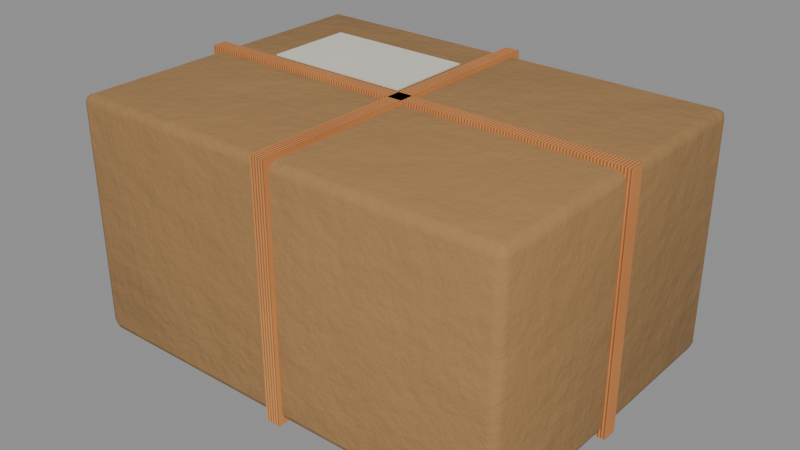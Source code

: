 # Source: misc_parcel.blend  (saved by Blender 5.0.119; exported with 4.5.12 LTS)
import bpy
from mathutils import Matrix  # noqa: F401  (used for matrix-valued properties, if any)

bpy.ops.wm.read_factory_settings(use_empty=True)
scene = bpy.context.scene
scene.name = 'misc_parcel'

# ---- collections
col_misc_parcel = bpy.data.collections.new('misc_parcel'); scene.collection.children.link(col_misc_parcel)

# ---- materials (node trees are filled in below, after node groups)
mat_cardboard = bpy.data.materials.new('Cardboard')
mat_rope = bpy.data.materials.new('Rope')
mat_labelcream = bpy.data.materials.new('LabelCream')

# ---- material node trees
mat_cardboard.use_nodes = True; mat_cardboard.node_tree.nodes.clear()
_N = mat_cardboard.node_tree.nodes; _L = mat_cardboard.node_tree.links
n0 = _N.new('ShaderNodeBsdfPrincipled'); n0.name = 'Principled BSDF'; n0.location = (-200, 100)
n0.inputs[2].default_value = 0.9
n1 = _N.new('ShaderNodeOutputMaterial'); n1.name = 'Material Output'; n1.location = (200, 100)
n2 = _N.new('ShaderNodeTexCoord'); n2.name = 'Texture Coordinate'; n2.location = (0, 0)
n3 = _N.new('ShaderNodeMapping'); n3.name = 'Mapping'; n3.location = (0, 0)
n4 = _N.new('ShaderNodeTexNoise'); n4.name = 'Noise Texture'; n4.location = (0, 0)
n4.width = 145
n4.inputs[2].default_value = 2.2
n4.inputs[3].default_value = 3.0
n5 = _N.new('ShaderNodeValToRGB'); n5.name = 'Color Ramp'; n5.location = (0, 0)
while len(n5.color_ramp.elements) > 1: n5.color_ramp.elements.remove(n5.color_ramp.elements[-1])
n5.color_ramp.elements[0].position = 0.3; n5.color_ramp.elements[0].color = (0.3093, 0.1713, 0.0636, 1.0)
_e = n5.color_ramp.elements.new(0.5); _e.color = (0.3515, 0.1946, 0.07227, 1.0)
_e = n5.color_ramp.elements.new(0.72); _e.color = (0.419, 0.232, 0.08615, 1.0)
n6 = _N.new('ShaderNodeSeparateXYZ'); n6.name = 'Separate XYZ'; n6.location = (0, 0)
n7 = _N.new('ShaderNodeMath'); n7.name = 'Math'; n7.location = (0, 0)
n7.operation = 'SUBTRACT'
n7.use_clamp = True
n7.inputs[0].default_value = 0.45
n8 = _N.new('ShaderNodeTexNoise'); n8.name = 'Noise Texture.001'; n8.location = (0, 0)
n8.width = 145
n8.inputs[3].default_value = 5.0
n8.inputs[4].default_value = 0.6
n9 = _N.new('ShaderNodeMath'); n9.name = 'Math.001'; n9.location = (0, 0)
n9.operation = 'MULTIPLY'
n9.inputs[1].default_value = 1.2
n10 = _N.new('ShaderNodeMath'); n10.name = 'Math.002'; n10.location = (0, 0)
n10.operation = 'MULTIPLY'
n11 = _N.new('ShaderNodeMath'); n11.name = 'Math.003'; n11.location = (0, 0)
n12 = _N.new('ShaderNodeMath'); n12.name = 'Math.004'; n12.location = (0, 0)
n12.operation = 'MULTIPLY'
n12.use_clamp = True
n12.inputs[1].default_value = 0.3
n13 = _N.new('ShaderNodeValToRGB'); n13.name = 'Color Ramp.001'; n13.location = (0, 0)
while len(n13.color_ramp.elements) > 1: n13.color_ramp.elements.remove(n13.color_ramp.elements[-1])
n13.color_ramp.elements[0].position = 0.45; n13.color_ramp.elements[0].color = (0.0, 0.0, 0.0, 1.0)
_e = n13.color_ramp.elements.new(0.95); _e.color = (0.85, 0.85, 0.85, 1.0)
n14 = _N.new('ShaderNodeMix'); n14.name = 'Mix'; n14.location = (0, 0)
n14.data_type = 'RGBA'
n14.inputs[7].default_value = (0.4793, 0.2961, 0.15, 1.0)
n15 = _N.new('ShaderNodeTexNoise'); n15.name = 'Noise Texture.002'; n15.location = (0, 0)
n15.width = 145
n15.inputs[2].default_value = 30.0
n15.inputs[3].default_value = 6.0
n15.inputs[4].default_value = 0.6
n16 = _N.new('ShaderNodeBump'); n16.name = 'Bump'; n16.location = (0, 0)
n16.inputs[0].default_value = 0.2
n16.inputs[1].default_value = 0.02
_L.new(n0.outputs[0], n1.inputs[0])
_L.new(n2.outputs[3], n3.inputs[0])
_L.new(n3.outputs[0], n4.inputs[0])
_L.new(n4.outputs[0], n5.inputs[0])
_L.new(n2.outputs[3], n6.inputs[0])
_L.new(n6.outputs[2], n7.inputs[1])
_L.new(n3.outputs[0], n8.inputs[0])
_L.new(n7.outputs[0], n9.inputs[0])
_L.new(n8.outputs[0], n10.inputs[0])
_L.new(n9.outputs[0], n11.inputs[0])
_L.new(n10.outputs[0], n11.inputs[1])
_L.new(n11.outputs[0], n12.inputs[0])
_L.new(n12.outputs[0], n13.inputs[0])
_L.new(n13.outputs[0], n14.inputs[0])
_L.new(n5.outputs[0], n14.inputs[6])
_L.new(n14.outputs[2], n0.inputs[0])
_L.new(n3.outputs[0], n15.inputs[0])
_L.new(n15.outputs[0], n16.inputs[3])
_L.new(n16.outputs[0], n0.inputs[5])
n1.is_active_output = True
mat_rope.use_nodes = True; mat_rope.node_tree.nodes.clear()
_N = mat_rope.node_tree.nodes; _L = mat_rope.node_tree.links
n0 = _N.new('ShaderNodeBsdfPrincipled'); n0.name = 'Principled BSDF'; n0.location = (-200, 100)
n0.inputs[2].default_value = 0.95
n1 = _N.new('ShaderNodeOutputMaterial'); n1.name = 'Material Output'; n1.location = (200, 100)
n2 = _N.new('ShaderNodeTexCoord'); n2.name = 'Texture Coordinate'; n2.location = (0, 0)
n3 = _N.new('ShaderNodeMapping'); n3.name = 'Mapping'; n3.location = (0, 0)
n4 = _N.new('ShaderNodeTexWave'); n4.name = 'Wave Texture'; n4.location = (0, 0)
n4.width = 160
n4.inputs[1].default_value = 160.0
n5 = _N.new('ShaderNodeTexNoise'); n5.name = 'Noise Texture'; n5.location = (0, 0)
n5.width = 145
n5.inputs[2].default_value = 3.0
n5.inputs[3].default_value = 4.0
n5.inputs[4].default_value = 0.6
n6 = _N.new('ShaderNodeValToRGB'); n6.name = 'Color Ramp'; n6.location = (0, 0)
while len(n6.color_ramp.elements) > 1: n6.color_ramp.elements.remove(n6.color_ramp.elements[-1])
n6.color_ramp.elements[0].position = 0.3; n6.color_ramp.elements[0].color = (0.4969, 0.15, 0.03689, 1.0)
_e = n6.color_ramp.elements.new(0.7); _e.color = (0.7454, 0.3231, 0.09759, 1.0)
n7 = _N.new('ShaderNodeSeparateXYZ'); n7.name = 'Separate XYZ'; n7.location = (0, 0)
n8 = _N.new('ShaderNodeMath'); n8.name = 'Math'; n8.location = (0, 0)
n8.operation = 'SUBTRACT'
n8.use_clamp = True
n9 = _N.new('ShaderNodeTexNoise'); n9.name = 'Noise Texture.001'; n9.location = (0, 0)
n9.width = 145
n9.inputs[3].default_value = 5.0
n9.inputs[4].default_value = 0.6
n10 = _N.new('ShaderNodeMath'); n10.name = 'Math.001'; n10.location = (0, 0)
n10.operation = 'MULTIPLY'
n10.inputs[1].default_value = 0.4
n11 = _N.new('ShaderNodeMath'); n11.name = 'Math.002'; n11.location = (0, 0)
n12 = _N.new('ShaderNodeMath'); n12.name = 'Math.003'; n12.location = (0, 0)
n12.operation = 'MULTIPLY'
n12.use_clamp = True
n12.inputs[1].default_value = 0.2
n13 = _N.new('ShaderNodeValToRGB'); n13.name = 'Color Ramp.001'; n13.location = (0, 0)
while len(n13.color_ramp.elements) > 1: n13.color_ramp.elements.remove(n13.color_ramp.elements[-1])
n13.color_ramp.elements[0].position = 0.4; n13.color_ramp.elements[0].color = (0.0, 0.0, 0.0, 1.0)
_e = n13.color_ramp.elements.new(0.9); _e.color = (0.8, 0.8, 0.8, 1.0)
n14 = _N.new('ShaderNodeMix'); n14.name = 'Mix'; n14.location = (0, 0)
n14.data_type = 'RGBA'
n14.inputs[7].default_value = (0.4793, 0.2961, 0.15, 1.0)
n15 = _N.new('ShaderNodeBump'); n15.name = 'Bump'; n15.location = (0, 0)
n15.inputs[0].default_value = 0.4
n15.inputs[1].default_value = 0.02
_L.new(n0.outputs[0], n1.inputs[0])
_L.new(n2.outputs[3], n3.inputs[0])
_L.new(n3.outputs[0], n4.inputs[0])
_L.new(n3.outputs[0], n5.inputs[0])
_L.new(n5.outputs[0], n6.inputs[0])
_L.new(n2.outputs[3], n7.inputs[0])
_L.new(n7.outputs[2], n8.inputs[1])
_L.new(n3.outputs[0], n9.inputs[0])
_L.new(n9.outputs[0], n10.inputs[0])
_L.new(n8.outputs[0], n11.inputs[0])
_L.new(n10.outputs[0], n11.inputs[1])
_L.new(n11.outputs[0], n12.inputs[0])
_L.new(n12.outputs[0], n13.inputs[0])
_L.new(n13.outputs[0], n14.inputs[0])
_L.new(n6.outputs[0], n14.inputs[6])
_L.new(n14.outputs[2], n0.inputs[0])
_L.new(n4.outputs[1], n15.inputs[3])
_L.new(n15.outputs[0], n0.inputs[5])
n1.is_active_output = True
mat_labelcream.use_nodes = True; mat_labelcream.node_tree.nodes.clear()
_N = mat_labelcream.node_tree.nodes; _L = mat_labelcream.node_tree.links
n0 = _N.new('ShaderNodeBsdfPrincipled'); n0.name = 'Principled BSDF'; n0.location = (-200, 100)
n0.inputs[2].default_value = 0.8
n1 = _N.new('ShaderNodeOutputMaterial'); n1.name = 'Material Output'; n1.location = (200, 100)
n2 = _N.new('ShaderNodeTexCoord'); n2.name = 'Texture Coordinate'; n2.location = (0, 0)
n3 = _N.new('ShaderNodeMapping'); n3.name = 'Mapping'; n3.location = (0, 0)
n4 = _N.new('ShaderNodeTexNoise'); n4.name = 'Noise Texture'; n4.location = (0, 0)
n4.width = 145
n4.inputs[2].default_value = 2.2
n4.inputs[3].default_value = 3.0
n5 = _N.new('ShaderNodeValToRGB'); n5.name = 'Color Ramp'; n5.location = (0, 0)
while len(n5.color_ramp.elements) > 1: n5.color_ramp.elements.remove(n5.color_ramp.elements[-1])
n5.color_ramp.elements[0].position = 0.3; n5.color_ramp.elements[0].color = (0.6298, 0.6043, 0.5083, 1.0)
_e = n5.color_ramp.elements.new(0.5); _e.color = (0.7157, 0.6867, 0.5776, 1.0)
_e = n5.color_ramp.elements.new(0.72); _e.color = (0.8531, 0.8185, 0.6885, 1.0)
n6 = _N.new('ShaderNodeSeparateXYZ'); n6.name = 'Separate XYZ'; n6.location = (0, 0)
n7 = _N.new('ShaderNodeMath'); n7.name = 'Math'; n7.location = (0, 0)
n7.operation = 'SUBTRACT'
n7.use_clamp = True
n7.inputs[0].default_value = 0.45
n8 = _N.new('ShaderNodeTexNoise'); n8.name = 'Noise Texture.001'; n8.location = (0, 0)
n8.width = 145
n8.inputs[3].default_value = 5.0
n8.inputs[4].default_value = 0.6
n9 = _N.new('ShaderNodeMath'); n9.name = 'Math.001'; n9.location = (0, 0)
n9.operation = 'MULTIPLY'
n9.inputs[1].default_value = 1.2
n10 = _N.new('ShaderNodeMath'); n10.name = 'Math.002'; n10.location = (0, 0)
n10.operation = 'MULTIPLY'
n11 = _N.new('ShaderNodeMath'); n11.name = 'Math.003'; n11.location = (0, 0)
n12 = _N.new('ShaderNodeMath'); n12.name = 'Math.004'; n12.location = (0, 0)
n12.operation = 'MULTIPLY'
n12.use_clamp = True
n12.inputs[1].default_value = 0.25
n13 = _N.new('ShaderNodeValToRGB'); n13.name = 'Color Ramp.001'; n13.location = (0, 0)
while len(n13.color_ramp.elements) > 1: n13.color_ramp.elements.remove(n13.color_ramp.elements[-1])
n13.color_ramp.elements[0].position = 0.45; n13.color_ramp.elements[0].color = (0.0, 0.0, 0.0, 1.0)
_e = n13.color_ramp.elements.new(0.95); _e.color = (0.85, 0.85, 0.85, 1.0)
n14 = _N.new('ShaderNodeMix'); n14.name = 'Mix'; n14.location = (0, 0)
n14.data_type = 'RGBA'
n14.inputs[7].default_value = (0.4793, 0.2961, 0.15, 1.0)
n15 = _N.new('ShaderNodeTexNoise'); n15.name = 'Noise Texture.002'; n15.location = (0, 0)
n15.width = 145
n15.inputs[2].default_value = 30.0
n15.inputs[3].default_value = 6.0
n15.inputs[4].default_value = 0.6
n16 = _N.new('ShaderNodeBump'); n16.name = 'Bump'; n16.location = (0, 0)
n16.inputs[0].default_value = 0.05
n16.inputs[1].default_value = 0.02
_L.new(n0.outputs[0], n1.inputs[0])
_L.new(n2.outputs[3], n3.inputs[0])
_L.new(n3.outputs[0], n4.inputs[0])
_L.new(n4.outputs[0], n5.inputs[0])
_L.new(n2.outputs[3], n6.inputs[0])
_L.new(n6.outputs[2], n7.inputs[1])
_L.new(n3.outputs[0], n8.inputs[0])
_L.new(n7.outputs[0], n9.inputs[0])
_L.new(n8.outputs[0], n10.inputs[0])
_L.new(n9.outputs[0], n11.inputs[0])
_L.new(n10.outputs[0], n11.inputs[1])
_L.new(n11.outputs[0], n12.inputs[0])
_L.new(n12.outputs[0], n13.inputs[0])
_L.new(n13.outputs[0], n14.inputs[0])
_L.new(n5.outputs[0], n14.inputs[6])
_L.new(n14.outputs[2], n0.inputs[0])
_L.new(n3.outputs[0], n15.inputs[0])
_L.new(n15.outputs[0], n16.inputs[3])
_L.new(n16.outputs[0], n0.inputs[5])
n1.is_active_output = True

# ---- meshes
me_misc_parcel_body = bpy.data.meshes.new('misc_parcel_body')
me_misc_parcel_body.from_pydata([(0.144, -0.104, 0.0), (0.144, -0.11, 0.006), (0.15, -0.104, 0.006), (0.144, -0.1082, 0.001757), (0.1475, -0.1075, 0.002536), (0.1482, -0.1082, 0.006), (0.1482, -0.104, 0.001757), (0.144, -0.11, 0.154), (0.144, -0.104, 0.16), (0.15, -0.104, 0.154), (0.144, -0.1082, 0.1582), (0.1475, -0.1075, 0.1575), (0.1482, -0.104, 0.1582), (0.1482, -0.1082, 0.154), (0.144, 0.104, 0.0), (0.15, 0.104, 0.006), (0.144, 0.11, 0.006), (0.1482, 0.104, 0.001757), (0.1475, 0.1075, 0.002536), (0.1482, 0.1082, 0.006), (0.144, 0.1082, 0.001757), (0.144, 0.104, 0.16), (0.144, 0.11, 0.154), (0.15, 0.104, 0.154), (0.144, 0.1082, 0.1582), (0.1475, 0.1075, 0.1575), (0.1482, 0.1082, 0.154), (0.1482, 0.104, 0.1582), (-0.144, -0.104, 0.0), (-0.15, -0.104, 0.006), (-0.144, -0.11, 0.006), (-0.1482, -0.104, 0.001757), (-0.1475, -0.1075, 0.002536), (-0.1482, -0.1082, 0.006), (-0.144, -0.1082, 0.001757), (-0.144, -0.104, 0.16), (-0.144, -0.11, 0.154), (-0.15, -0.104, 0.154), (-0.144, -0.1082, 0.1582), (-0.1475, -0.1075, 0.1575), (-0.1482, -0.1082, 0.154), (-0.1482, -0.104, 0.1582), (-0.144, 0.104, 0.0), (-0.144, 0.11, 0.006), (-0.15, 0.104, 0.006), (-0.144, 0.1082, 0.001757), (-0.1475, 0.1075, 0.002536), (-0.1482, 0.1082, 0.006), (-0.1482, 0.104, 0.001757), (-0.144, 0.104, 0.16), (-0.15, 0.104, 0.154), (-0.144, 0.11, 0.154), (-0.1482, 0.104, 0.1582), (-0.1475, 0.1075, 0.1575), (-0.1482, 0.1082, 0.154), (-0.144, 0.1082, 0.1582), (0.1525, -0.005, -0.0025), (0.1525, -0.005, 0.1625), (0.1525, 0.005, -0.0025), (0.1525, 0.005, 0.1625), (-0.1525, -0.005, -0.0025), (-0.1525, -0.005, 0.1625), (-0.1525, 0.005, -0.0025), (-0.1525, 0.005, 0.1625), (0.005, -0.1125, -0.0025), (0.005, -0.1125, 0.1625), (0.005, 0.1125, -0.0025), (0.005, 0.1125, 0.1625), (-0.005, -0.1125, -0.0025), (-0.005, -0.1125, 0.1625), (-0.005, 0.1125, -0.0025), (-0.005, 0.1125, 0.1625), (-0.01, 0.01, 0.1605), (-0.01, 0.01, 0.1615), (-0.01, 0.07, 0.1605), (-0.01, 0.07, 0.1615), (-0.11, 0.01, 0.1605), (-0.11, 0.01, 0.1615), (-0.11, 0.07, 0.1605), (-0.11, 0.07, 0.1615)], [], [(0, 6, 4, 3), (1, 3, 4, 5), (2, 5, 4, 6), (7, 13, 11, 10), (8, 10, 11, 12), (9, 12, 11, 13), (14, 20, 18, 17), (15, 17, 18, 19), (16, 19, 18, 20), (21, 27, 25, 24), (22, 24, 25, 26), (23, 26, 25, 27), (28, 34, 32, 31), (29, 31, 32, 33), (30, 33, 32, 34), (35, 41, 39, 38), (36, 38, 39, 40), (37, 40, 39, 41), (42, 48, 46, 45), (43, 45, 46, 47), (44, 47, 46, 48), (49, 55, 53, 52), (50, 52, 53, 54), (51, 54, 53, 55), (14, 17, 6, 0), (17, 15, 2, 6), (1, 5, 13, 7), (5, 2, 9, 13), (8, 12, 27, 21), (12, 9, 23, 27), (22, 26, 19, 16), (26, 23, 15, 19), (42, 45, 20, 14), (45, 43, 16, 20), (21, 24, 55, 49), (24, 22, 51, 55), (50, 54, 47, 44), (54, 51, 43, 47), (28, 31, 48, 42), (31, 29, 44, 48), (49, 52, 41, 35), (52, 50, 37, 41), (36, 40, 33, 30), (40, 37, 29, 33), (0, 3, 34, 28), (3, 1, 30, 34), (35, 38, 10, 8), (38, 36, 7, 10), (14, 0, 28, 42), (2, 15, 23, 9), (30, 1, 7, 36), (49, 35, 8, 21), (16, 43, 51, 22), (44, 29, 37, 50), (56, 58, 59, 57), (58, 62, 63, 59), (62, 60, 61, 63), (60, 56, 57, 61), (58, 56, 60, 62), (63, 61, 57, 59), (64, 66, 67, 65), (66, 70, 71, 67), (70, 68, 69, 71), (68, 64, 65, 69), (66, 64, 68, 70), (71, 69, 65, 67), (72, 74, 75, 73), (74, 78, 79, 75), (78, 76, 77, 79), (76, 72, 73, 77), (74, 72, 76, 78), (79, 77, 73, 75)])
me_misc_parcel_body.polygons.foreach_set('use_smooth', [True] * 72)
me_misc_parcel_body.polygons.foreach_set('material_index', [0, 0, 0, 0, 0, 0, 0, 0, 0, 0, 0, 0, 0, 0, 0, 0, 0, 0, 0, 0, 0, 0, 0, 0, 0, 0, 0, 0, 0, 0, 0, 0, 0, 0, 0, 0, 0, 0, 0, 0, 0, 0, 0, 0, 0, 0, 0, 0, 0, 0, 0, 0, 0, 0, 1, 1, 1, 1, 1, 1, 1, 1, 1, 1, 1, 1, 2, 2, 2, 2, 2, 2])
_k = set([(56, 57), (56, 58), (56, 60), (57, 59), (57, 61), (58, 59), (58, 62), (59, 63), (60, 61), (60, 62), (61, 63), (62, 63), (64, 65), (64, 66), (64, 68), (65, 67), (65, 69), (66, 67), (66, 70), (67, 71), (68, 69), (68, 70), (69, 71), (70, 71), (72, 73), (72, 74), (72, 76), (73, 75), (73, 77), (74, 75), (74, 78), (75, 79), (76, 77), (76, 78), (77, 79), (78, 79)])
me_misc_parcel_body.attributes.new('sharp_edge', 'BOOLEAN', 'EDGE').data.foreach_set('value', [ (min(e.vertices), max(e.vertices)) in _k for e in me_misc_parcel_body.edges])
_uv = me_misc_parcel_body.uv_layers.new(name='UVMap')
_uv.uv.foreach_set('vector', [0.006204, 0.3599, 0.006204, 0.3651, 0.00195, 0.3641, 0.0009939, 0.3599, 0.3926, 0.726, 0.3978, 0.726, 0.3968, 0.7302, 0.3926, 0.7312, 0.9282, 0.006204, 0.9282, 0.0009939, 0.9325, 0.00195, 0.9335, 0.006204, 0.2108, 0.726, 0.2108, 0.7312, 0.2066, 0.7302, 0.2056, 0.726, 0.274, 0.006204, 0.2688, 0.006204, 0.2698, 0.00195, 0.274, 0.0009939, 0.7465, 0.006204, 0.7413, 0.006204, 0.7422, 0.00195, 0.7465, 0.0009939, 0.2616, 0.3599, 0.2668, 0.3599, 0.2659, 0.3641, 0.2616, 0.3651, 0.9282, 0.2616, 0.9335, 0.2616, 0.9325, 0.2659, 0.9282, 0.2668, 0.7236, 0.3827, 0.7236, 0.3775, 0.7279, 0.3785, 0.7288, 0.3827, 0.5295, 0.006204, 0.5295, 0.0009939, 0.5337, 0.00195, 0.5347, 0.006204, 0.5419, 0.3827, 0.5367, 0.3827, 0.5376, 0.3785, 0.5419, 0.3775, 0.7465, 0.2616, 0.7465, 0.2668, 0.7422, 0.2659, 0.7413, 0.2616, 0.006204, 0.006204, 0.0009939, 0.006204, 0.00195, 0.00195, 0.006204, 0.0009939, 0.3926, 0.9938, 0.3978, 0.9938, 0.3968, 0.9981, 0.3926, 0.999, 0.3926, 0.3723, 0.3926, 0.3671, 0.3968, 0.368, 0.3978, 0.3723, 0.274, 0.3599, 0.274, 0.3651, 0.2698, 0.3641, 0.2688, 0.3599, 0.2108, 0.3723, 0.2056, 0.3723, 0.2066, 0.368, 0.2108, 0.3671, 0.2108, 0.9938, 0.2108, 0.999, 0.2066, 0.998, 0.2056, 0.9938, 0.2616, 0.006204, 0.2616, 0.0009939, 0.2659, 0.00195, 0.2668, 0.006204, 0.7236, 0.7364, 0.7288, 0.7364, 0.7279, 0.7407, 0.7236, 0.7416, 0.3926, 0.7384, 0.3926, 0.7332, 0.3968, 0.7341, 0.3978, 0.7384, 0.5295, 0.3599, 0.5347, 0.3599, 0.5337, 0.3641, 0.5295, 0.3651, 0.2108, 0.7384, 0.2056, 0.7384, 0.2066, 0.7341, 0.2108, 0.7332, 0.5419, 0.7364, 0.5419, 0.7416, 0.5376, 0.7407, 0.5367, 0.7364, 0.2616, 0.3599, 0.2616, 0.3651, 0.006204, 0.3651, 0.006204, 0.3599, 0.9335, 0.2616, 0.9282, 0.2616, 0.9282, 0.006204, 0.9335, 0.006204, 0.3926, 0.726, 0.3926, 0.7312, 0.2108, 0.7312, 0.2108, 0.726, 0.9282, 0.0009939, 0.9282, 0.006204, 0.7465, 0.006204, 0.7465, 0.0009939, 0.274, 0.006204, 0.274, 0.0009939, 0.5295, 0.0009939, 0.5295, 0.006204, 0.7413, 0.006204, 0.7465, 0.006204, 0.7465, 0.2616, 0.7413, 0.2616, 0.5419, 0.3827, 0.5419, 0.3775, 0.7236, 0.3775, 0.7236, 0.3827, 0.7465, 0.2668, 0.7465, 0.2616, 0.9282, 0.2616, 0.9282, 0.2668, 0.2616, 0.006204, 0.2668, 0.006204, 0.2668, 0.3599, 0.2616, 0.3599, 0.7288, 0.7364, 0.7236, 0.7364, 0.7236, 0.3827, 0.7288, 0.3827, 0.5295, 0.006204, 0.5347, 0.006204, 0.5347, 0.3599, 0.5295, 0.3599, 0.5367, 0.3827, 0.5419, 0.3827, 0.5419, 0.7364, 0.5367, 0.7364, 0.2108, 0.7384, 0.2108, 0.7332, 0.3926, 0.7332, 0.3926, 0.7384, 0.5419, 0.7416, 0.5419, 0.7364, 0.7236, 0.7364, 0.7236, 0.7416, 0.006204, 0.006204, 0.006204, 0.0009939, 0.2616, 0.0009939, 0.2616, 0.006204, 0.3978, 0.9938, 0.3926, 0.9938, 0.3926, 0.7384, 0.3978, 0.7384, 0.5295, 0.3599, 0.5295, 0.3651, 0.274, 0.3651, 0.274, 0.3599, 0.2056, 0.7384, 0.2108, 0.7384, 0.2108, 0.9938, 0.2056, 0.9938, 0.2108, 0.3723, 0.2108, 0.3671, 0.3926, 0.3671, 0.3926, 0.3723, 0.2108, 0.999, 0.2108, 0.9938, 0.3926, 0.9938, 0.3926, 0.999, 0.006204, 0.3599, 0.0009939, 0.3599, 0.0009939, 0.006204, 0.006204, 0.006204, 0.3978, 0.726, 0.3926, 0.726, 0.3926, 0.3723, 0.3978, 0.3723, 0.274, 0.3599, 0.2688, 0.3599, 0.2688, 0.006204, 0.274, 0.006204, 0.2056, 0.3723, 0.2108, 0.3723, 0.2108, 0.726, 0.2056, 0.726, 0.2616, 0.3599, 0.006204, 0.3599, 0.006204, 0.006204, 0.2616, 0.006204, 0.9282, 0.006204, 0.9282, 0.2616, 0.7465, 0.2616, 0.7465, 0.006204, 0.3926, 0.3723, 0.3926, 0.726, 0.2108, 0.726, 0.2108, 0.3723, 0.5295, 0.3599, 0.274, 0.3599, 0.274, 0.006204, 0.5295, 0.006204, 0.7236, 0.3827, 0.7236, 0.7364, 0.5419, 0.7364, 0.5419, 0.3827, 0.3926, 0.7384, 0.3926, 0.9938, 0.2108, 0.9938, 0.2108, 0.7384, 0.4449, 0.8193, 0.4326, 0.8193, 0.4326, 0.6167, 0.4449, 0.6167, 0.7393, 0.0009939, 0.7393, 0.3755, 0.5367, 0.3755, 0.5367, 0.0009939, 0.412, 0.8193, 0.3998, 0.8193, 0.3998, 0.6167, 0.412, 0.6167, 0.2036, 0.3671, 0.2036, 0.7416, 0.0009939, 0.7416, 0.0009939, 0.3671, 0.4877, 0.7416, 0.4754, 0.7416, 0.4754, 0.3671, 0.4877, 0.3671, 0.5347, 0.7416, 0.5224, 0.7416, 0.5224, 0.3671, 0.5347, 0.3671, 0.9335, 0.3775, 0.9335, 0.6538, 0.7308, 0.6538, 0.7308, 0.3775, 0.4734, 0.8193, 0.4612, 0.8193, 0.4612, 0.6167, 0.4734, 0.6167, 0.9335, 0.6558, 0.9335, 0.9321, 0.7308, 0.9321, 0.7308, 0.6558, 0.4592, 0.8193, 0.4469, 0.8193, 0.4469, 0.6167, 0.4592, 0.6167, 0.5081, 0.6434, 0.5081, 0.3671, 0.5204, 0.3671, 0.5204, 0.6434, 0.4897, 0.6434, 0.4897, 0.3671, 0.502, 0.3671, 0.502, 0.6434, 0.4185, 0.6167, 0.4185, 0.6903, 0.4172, 0.6903, 0.4172, 0.6167, 0.5052, 0.3671, 0.5052, 0.4899, 0.504, 0.4899, 0.504, 0.3671, 0.4153, 0.6167, 0.4153, 0.6903, 0.414, 0.6903, 0.414, 0.6167, 0.5052, 0.4919, 0.5052, 0.6147, 0.504, 0.6147, 0.504, 0.4919, 0.4734, 0.6147, 0.3998, 0.6147, 0.3998, 0.4919, 0.4734, 0.4919, 0.4734, 0.4899, 0.3998, 0.4899, 0.3998, 0.3671, 0.4734, 0.3671])
me_misc_parcel_body.materials.append(mat_cardboard)
me_misc_parcel_body.materials.append(mat_rope)
me_misc_parcel_body.materials.append(mat_labelcream)
me_misc_parcel_body.update()

# ---- objects
ob_misc_parcel = bpy.data.objects.new('misc_parcel', None)
ob_misc_parcel_body = bpy.data.objects.new('misc_parcel_body', me_misc_parcel_body)

# ---- transforms, parenting, visibility, modifiers, constraints
ob_misc_parcel.location = (0.0, 0.0, 0.0)
ob_misc_parcel.empty_display_size = 0.25
ob_misc_parcel_body.parent = ob_misc_parcel
ob_misc_parcel_body.location = (-0.0, 0.0, 0.0)

# ---- collection membership
col_misc_parcel.objects.link(ob_misc_parcel)
col_misc_parcel.objects.link(ob_misc_parcel_body)

# ---- scene / render settings (as saved in the file)
scene.frame_start = 1; scene.frame_end = 250; scene.frame_set(1)
scene.render.engine = 'BLENDER_EEVEE_NEXT'
scene.render.image_settings.exr_codec = 'NONE'
scene.render.use_bake_clear = False
scene.render.bake_margin = 0
scene.render.bake_bias = 0.0
scene.render.bake_samples = 0
scene.render.simplify_subdivision_render = 0
scene.render.simplify_child_particles_render = 0.0
scene.eevee.use_volume_custom_range = False
scene.eevee.gtao_distance = 0.0
scene.eevee.use_fast_gi = False
scene.view_settings.white_balance_temperature = 0.0
scene.view_settings.white_balance_tint = 0.0
scene.view_settings.white_balance_whitepoint = (2.97, 0.5193, -0.0414)
bpy.context.view_layer.update()

# ---- added for rendering (the .blend has no active camera and no usable light): camera, sun + grey world if the file has none
cam_auto = bpy.data.cameras.new('AutoCamera')
cam_auto.lens = 50.0
cam_auto.sensor_width = 36.0
cam_auto.clip_end = 1000.0
ob_auto_camera = bpy.data.objects.new('AutoCamera', cam_auto)
scene.collection.objects.link(ob_auto_camera)
ob_auto_camera.location = (0.38246, -0.458952, 0.385968)
ob_auto_camera.rotation_euler = (1.09748, -7.21219e-08, 0.694738)
scene.camera = ob_auto_camera
light_auto_sun = bpy.data.lights.new('AutoSun', 'SUN')
light_auto_sun.energy = 3.0
light_auto_sun.angle = 0.0523599
ob_auto_sun = bpy.data.objects.new('AutoSun', light_auto_sun)
scene.collection.objects.link(ob_auto_sun)
ob_auto_sun.rotation_euler = (0.872665, 0.174533, 0.523599)
if scene.world is None:
    world_auto = bpy.data.worlds.new('AutoWorld')
    world_auto.color = (0.3, 0.3, 0.3)
    scene.world = world_auto
bpy.context.view_layer.update()
